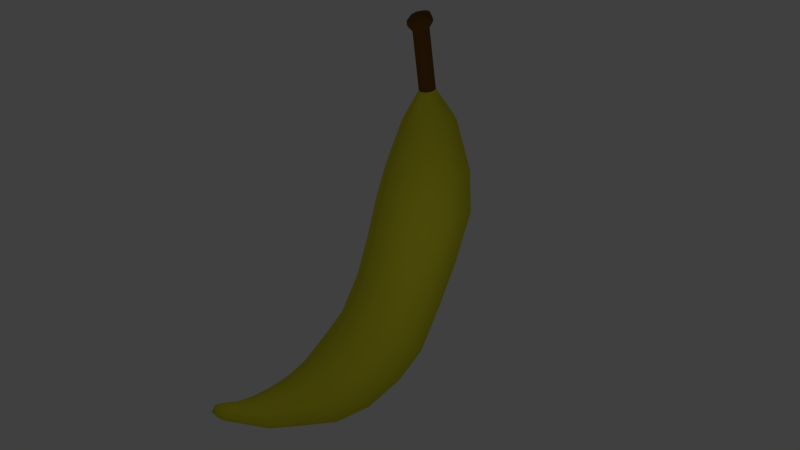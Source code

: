 # Source: Banana.blend  (saved by Blender 2.78.0; exported with 4.5.12 LTS)
import bpy
from mathutils import Matrix  # noqa: F401  (used for matrix-valued properties, if any)

bpy.ops.wm.read_factory_settings(use_empty=True)
scene = bpy.context.scene
scene.name = 'Scene'

# ---- collections
col_collection_1 = bpy.data.collections.new('Collection 1'); scene.collection.children.link(col_collection_1)

# ---- materials (node trees are filled in below, after node groups)
mat_banana_yellow = bpy.data.materials.new('Banana_yellow')
mat_banana_yellow.alpha_threshold = 0.0
mat_banana_yellow.use_transparent_shadow = False
mat_banana_yellow.diffuse_color = (0.8, 0.7581, 0.03169, 1.0)
mat_banana_yellow.roughness = 0.5
mat_banana_yellow.line_color = (0.0, 0.0, 0.0, 1.0)
mat_banana_head = bpy.data.materials.new('Banana_head')
mat_banana_head.alpha_threshold = 0.0
mat_banana_head.use_transparent_shadow = False
mat_banana_head.diffuse_color = (0.196, 0.08679, 0.01435, 1.0)
mat_banana_head.roughness = 0.5

# ---- material node trees

# ---- world
world_world = bpy.data.worlds.new('World'); scene.world = world_world
world_world.color = (0.05088, 0.05088, 0.05088)
world_world.use_sun_shadow = False
world_world.sun_shadow_jitter_overblur = 0.0
world_world.cycles.sampling_method = 'NONE'
world_world.cycles.sample_map_resolution = 256

# ---- cameras
cam_camera = bpy.data.cameras.new('Camera')
cam_camera.clip_end = 100.0
cam_camera.lens = 35.0
cam_camera.sensor_width = 32.0
cam_camera.sensor_height = 18.0
cam_camera.ortho_scale = 7.314
cam_camera.dof.focus_distance = 0.0
cam_camera.dof.aperture_fstop = 128.0

# ---- lights
light_lamp = bpy.data.lights.new('Lamp', 'POINT')
light_lamp.transmission_factor = 0.0
light_lamp.cutoff_distance = 30.0
light_lamp.energy = 100.0
light_lamp.shadow_buffer_clip_start = 1.001
light_lamp.shadow_soft_size = 0.1
light_lamp.shadow_maximum_resolution = 0.006
light_lamp.use_absolute_resolution = True
light_lamp.cycles.use_multiple_importance_sampling = False

# ---- meshes
me_cube = bpy.data.meshes.new('Cube')
me_cube.from_pydata([(23.8, 335.5, 157.1), (13.2, 365.9, 181.6), (-13.68, 365.9, 181.6), (-24.37, 335.5, 157.2), (23.33, 367.1, 118.0), (12.99, 383.8, 157.5), (-13.58, 383.8, 157.5), (-24.06, 367.1, 118.0), (-0.2306, 330.1, 170.8), (-0.2127, 363.0, 189.1), (-0.3776, 372.7, 112.3), (-0.2995, 387.7, 154.3), (-0.2609, 306.4, 150.0), (-0.4173, 366.2, 93.45), (-33.81, 352.3, 137.9), (-18.96, 374.9, 168.8), (18.42, 374.9, 168.8), (33.17, 352.3, 137.9), (40.19, 337.6, 115.1), (-40.94, 337.6, 115.1), (-29.16, 357.7, 98.47), (28.34, 357.8, 98.47), (-29.72, 315.5, 138.5), (29.13, 315.5, 138.4), (-0.478, 357.4, 65.47), (-0.5286, 200.0, -18.61), (-0.6321, 341.4, -6.639), (-1.009, 111.8, -337.8), (-0.9572, 356.9, -166.7), (-0.3177, 1003.0, -1031.0), (-0.2864, 1042.0, -625.4), (46.84, 315.9, 77.07), (-47.76, 315.9, 77.09), (-34.14, 345.2, 68.11), (33.19, 345.2, 68.1), (-0.7909, 342.0, -82.49), (-0.657, 154.9, -145.9), (76.48, 274.4, -10.56), (-77.78, 274.4, -10.56), (-56.01, 323.6, -7.448), (54.78, 323.6, -7.449), (-56.06, 223.8, -23.63), (54.81, 223.8, -23.63), (96.94, 264.8, -129.2), (-98.68, 264.8, -129.2), (-72.06, 323.2, -93.97), (70.51, 323.2, -93.97), (-71.39, 189.8, -150.8), (69.71, 189.8, -150.8), (-1.168, 465.9, -357.8), (-1.17, 239.4, -660.6), (128.9, 245.5, -263.7), (-131.1, 245.5, -263.7), (-96.22, 333.1, -196.6), (94.27, 333.1, -196.6), (-94.58, 151.5, -318.4), (92.5, 151.4, -318.3), (-1.054, 151.5, -510.1), (-1.073, 390.5, -245.7), (-1.059, 359.3, -774.1), (-1.088, 556.0, -436.5), (152.5, 272.0, -377.2), (-154.9, 272.0, -377.2), (-112.8, 363.9, -281.6), (110.6, 363.9, -281.5), (-110.9, 189.1, -472.9), (112.8, 181.7, -469.6), (-0.837, 714.0, -523.9), (-0.9269, 571.6, -875.8), (176.5, 359.1, -506.5), (-178.9, 359.0, -506.4), (-127.9, 443.1, -388.5), (125.5, 443.3, -388.8), (-128.2, 273.2, -618.9), (125.8, 273.2, -618.9), (181.6, 458.9, -611.5), (-188.4, 461.0, -613.8), (-133.7, 533.3, -487.2), (131.4, 533.9, -487.7), (-132.5, 387.5, -722.9), (133.5, 388.9, -728.4), (182.6, 633.4, -694.9), (-188.4, 638.5, -697.9), (-137.4, 695.4, -574.8), (131.5, 685.7, -574.2), (-133.7, 586.6, -818.9), (134.4, 591.1, -824.4), (-0.5531, 881.4, -581.1), (-0.6198, 771.2, -958.2), (188.4, 810.1, -762.0), (-194.1, 819.5, -766.9), (-142.6, 869.0, -636.0), (137.9, 857.2, -633.8), (-137.8, 777.5, -896.1), (138.6, 784.0, -901.8), (197.3, 1005.0, -821.6), (-200.9, 1013.0, -825.2), (-145.2, 1032.0, -683.5), (142.5, 1023.0, -681.7), (-144.0, 1001.0, -968.6), (143.9, 1004.0, -970.7), (-0.1767, 1190.0, -1025.0), (-0.152, 1194.0, -673.3), (-12.91, 1794.0, -876.7), (-17.93, 1780.0, -764.3), (-9.779, 1827.0, -860.6), (-14.09, 1817.0, -781.6), (-10.65, 1828.0, -850.5), (-14.08, 1821.0, -793.4), (8.767, 1824.0, -849.6), (-0.01455, 1514.0, -812.1), (-0.009154, 1523.0, -880.9), (174.4, 1183.0, -846.8), (-174.6, 1183.0, -846.8), (-125.3, 1187.0, -722.9), (125.1, 1187.0, -722.8), (-125.9, 1188.0, -974.0), (125.4, 1188.0, -973.9), (-0.04191, 1405.0, -967.6), (-0.05095, 1382.0, -744.7), (111.2, 1389.0, -854.3), (-111.1, 1388.0, -854.3), (-79.34, 1383.0, -775.8), (79.35, 1383.0, -775.7), (-79.94, 1400.0, -934.8), (79.79, 1400.0, -934.8), (-26.6, 1827.0, -850.8), (6.444, 1820.0, -795.1), (34.48, 1518.0, -846.3), (-34.46, 1518.0, -846.3), (-24.58, 1515.0, -821.8), (24.56, 1515.0, -821.8), (-24.68, 1521.0, -871.0), (24.68, 1522.0, -871.0), (-12.43, 1756.0, -785.2), (-8.834, 1767.0, -860.6), (-17.96, 1791.0, -764.2), (-12.93, 1804.0, -876.5), (18.33, 1765.0, -825.9), (-37.02, 1763.0, -823.5), (-29.02, 1759.0, -795.9), (6.2, 1758.0, -796.7), (-25.17, 1767.0, -850.7), (8.441, 1767.0, -850.6), (-30.84, 1818.0, -792.4), (10.69, 1826.0, -824.2), (32.09, 1790.0, -823.3), (-56.56, 1788.0, -820.5), (-44.89, 1783.0, -780.3), (14.1, 1781.0, -780.0), (-40.33, 1793.0, -861.2), (17.75, 1791.0, -860.6), (32.06, 1800.0, -823.3), (-56.59, 1798.0, -820.4), (-44.92, 1793.0, -780.1), (14.07, 1791.0, -779.9), (-40.37, 1803.0, -861.1), (17.74, 1800.0, -860.2), (-30.06, 1825.0, -821.6), (-9.051, 1827.0, -822.8), (18.9, 1824.0, -824.2), (-39.53, 1823.0, -821.7), (-31.17, 1818.0, -792.3), (5.832, 1819.0, -794.0), (-27.0, 1827.0, -850.6), (8.772, 1824.0, -849.5)], [], [(8, 9, 2, 3), (10, 7, 6, 11), (17, 4, 5, 16), (15, 2, 9, 1, 16, 5, 11, 6), (15, 6, 7, 14), (18, 31, 34, 21, 4, 17), (0, 1, 9, 8), (4, 10, 11, 5), (17, 0, 23, 18), (8, 3, 22, 12), (10, 4, 21, 13), (3, 14, 19, 22), (22, 41, 25, 12), (7, 10, 13, 20), (0, 17, 16, 1), (0, 8, 12, 23), (2, 15, 14, 3), (31, 37, 40, 34), (12, 25, 42, 23), (23, 42, 37, 31, 18), (20, 13, 24, 33), (13, 21, 34, 24), (34, 40, 26, 24), (33, 39, 38, 32), (20, 33, 32, 19, 14, 7), (32, 38, 41, 22, 19), (24, 26, 39, 33), (37, 42, 48, 43), (38, 39, 45, 44), (39, 26, 35, 45), (41, 38, 44, 47), (26, 40, 46, 35), (40, 37, 43, 46), (42, 25, 36, 48), (25, 41, 47, 36), (35, 46, 54, 28), (46, 43, 51, 54), (48, 36, 27, 56), (36, 47, 55, 27), (47, 44, 52, 55), (44, 45, 53, 52), (43, 48, 56, 51), (45, 35, 28, 53), (52, 53, 63, 62), (53, 28, 58, 63), (28, 54, 64, 58), (51, 56, 66, 61), (54, 51, 61, 64), (55, 52, 62, 65), (56, 27, 57, 66), (27, 55, 65, 57), (61, 66, 74, 69), (62, 63, 71, 70), (63, 58, 49, 71), (58, 64, 72, 49), (65, 62, 70, 73), (64, 61, 69, 72), (66, 57, 50, 74), (57, 65, 73, 50), (71, 49, 60, 77), (49, 72, 78, 60), (73, 70, 76, 79), (72, 69, 75, 78), (74, 50, 59, 80), (69, 74, 80, 75), (50, 73, 79, 59), (70, 71, 77, 76), (78, 75, 81, 84), (80, 59, 68, 86), (59, 79, 85, 68), (75, 80, 86, 81), (76, 77, 83, 82), (79, 76, 82, 85), (77, 60, 67, 83), (60, 78, 84, 67), (67, 84, 92, 87), (85, 82, 90, 93), (84, 81, 89, 92), (86, 68, 88, 94), (68, 85, 93, 88), (82, 83, 91, 90), (83, 67, 87, 91), (81, 86, 94, 89), (90, 91, 97, 96), (93, 90, 96, 99), (91, 87, 30, 97), (87, 92, 98, 30), (92, 89, 95, 98), (94, 88, 29, 100), (89, 94, 100, 95), (88, 93, 99, 29), (99, 96, 113, 116), (96, 97, 114, 113), (97, 30, 102, 114), (30, 98, 115, 102), (95, 100, 117, 112), (98, 95, 112, 115), (100, 29, 101, 117), (29, 99, 116, 101), (127, 145, 159, 108), (164, 161, 158, 126), (163, 160, 145, 127), (105, 164, 126, 107), (114, 102, 119, 122), (102, 115, 123, 119), (116, 113, 121, 124), (115, 112, 120, 123), (117, 101, 118, 125), (101, 116, 124, 118), (112, 117, 125, 120), (113, 114, 122, 121), (120, 125, 133, 128), (121, 122, 130, 129), (122, 119, 110, 130), (124, 121, 129, 132), (119, 123, 131, 110), (123, 120, 128, 131), (125, 118, 111, 133), (118, 124, 132, 111), (128, 133, 143, 138), (111, 132, 142, 135), (129, 130, 140, 139), (130, 110, 134, 140), (110, 131, 141, 134), (132, 129, 139, 142), (131, 128, 138, 141), (133, 111, 135, 143), (141, 138, 146, 149), (138, 143, 151, 146), (143, 135, 103, 151), (135, 142, 150, 103), (139, 140, 148, 147), (140, 134, 104, 148), (142, 139, 147, 150), (134, 141, 149, 104), (103, 150, 156, 137), (147, 148, 154, 153), (148, 104, 136, 154), (150, 147, 153, 156), (104, 149, 155, 136), (149, 146, 152, 155), (151, 103, 137, 157), (146, 151, 157, 152), (153, 154, 162, 161), (154, 136, 106, 162), (136, 155, 163, 106), (156, 153, 161, 164), (155, 152, 160, 163), (152, 157, 165, 160), (157, 137, 105, 165), (137, 156, 164, 105), (145, 109, 107, 159), (162, 106, 108, 144), (165, 105, 107, 109), (159, 107, 126, 158), (108, 159, 158, 144), (160, 165, 109, 145), (106, 163, 127, 108), (161, 162, 144, 158)])
me_cube.polygons.foreach_set('use_smooth', [True] * 159)
me_cube.polygons.foreach_set('material_index', [0, 0, 0, 0, 0, 0, 0, 0, 0, 0, 0, 0, 0, 0, 0, 0, 0, 0, 0, 0, 0, 0, 0, 0, 0, 0, 0, 0, 0, 0, 0, 0, 0, 0, 0, 0, 0, 0, 0, 0, 0, 0, 0, 0, 0, 0, 0, 0, 0, 0, 0, 0, 0, 0, 0, 0, 0, 0, 0, 0, 0, 0, 0, 0, 0, 0, 0, 0, 0, 0, 0, 0, 0, 0, 0, 0, 0, 0, 0, 0, 0, 0, 0, 0, 0, 0, 0, 0, 0, 0, 0, 0, 0, 0, 0, 0, 0, 0, 0, 1, 1, 1, 1, 0, 0, 0, 0, 0, 0, 0, 0, 0, 0, 0, 0, 0, 0, 0, 0, 1, 1, 1, 1, 1, 1, 1, 1, 1, 1, 1, 1, 1, 1, 1, 1, 1, 1, 1, 1, 1, 1, 1, 1, 1, 1, 1, 1, 1, 1, 1, 1, 1, 1, 1, 1, 1, 1, 1, 1])
me_cube.materials.append(mat_banana_yellow)
me_cube.materials.append(mat_banana_head)
me_cube.use_remesh_preserve_volume = False
me_cube.use_remesh_preserve_attributes = False
me_cube.use_mirror_vertex_groups = False
me_cube.update()

# ---- objects
ob_banana = bpy.data.objects.new('Banana', me_cube)
ob_lamp = bpy.data.objects.new('Lamp', light_lamp)
ob_camera = bpy.data.objects.new('Camera', cam_camera)

# ---- transforms, parenting, visibility, modifiers, constraints
ob_banana.location = (0.0, -2.0, 0.0)
ob_banana.rotation_euler = (1.571, 0.0, 0.0)
ob_banana.scale = (0.01, 0.01, 0.01)
ob_banana.lock_rotations_4d = False
ob_banana.empty_display_type = 'ARROWS'
ob_banana.lineart.crease_threshold = 0.0
_vg = ob_banana.vertex_groups.new(name='Body')
_vg = ob_banana.vertex_groups.new(name='Head')
ob_lamp.location = (8.897, 1.277, 10.93)
ob_lamp.rotation_euler = (0.6503, 0.05522, 1.866)
ob_lamp.lock_rotations_4d = False
ob_lamp.empty_display_type = 'ARROWS'
ob_lamp.color = (0.0, 0.0, 0.0, 0.0)
ob_lamp.lineart.crease_threshold = 0.0
ob_camera.location = (27.81, -12.39, 25.88)
ob_camera.rotation_euler = (1.109, 0.01082, 1.004)
ob_camera.lock_rotations_4d = False
ob_camera.empty_display_type = 'ARROWS'
ob_camera.color = (0.0, 0.0, 0.0, 0.0)
ob_camera.display_type = 'WIRE'
ob_camera.lineart.crease_threshold = 0.0

# ---- collection membership
col_collection_1.objects.link(ob_banana)
col_collection_1.objects.link(ob_lamp)
col_collection_1.objects.link(ob_camera)

# ---- scene / render settings (as saved in the file)
scene.camera = ob_camera
scene.frame_start = 1; scene.frame_end = 250; scene.frame_set(99)
scene.render.engine = 'BLENDER_EEVEE_NEXT'
scene.render.image_settings.color_mode = 'RGB'
scene.render.image_settings.compression = 90
scene.render.resolution_percentage = 50
scene.render.dither_intensity = 0.0
scene.cycles.use_denoising = False
scene.cycles.samples = 10
scene.cycles.sampling_pattern = 'TABULATED_SOBOL'
scene.cycles.light_sampling_threshold = 0.0
scene.cycles.use_adaptive_sampling = False
scene.cycles.use_light_tree = False
scene.cycles.blur_glossy = 0.0
scene.cycles.volume_bounces = 1
scene.cycles.pixel_filter_type = 'GAUSSIAN'
scene.cycles.sample_clamp_indirect = 0.0
scene.view_settings.view_transform = 'Standard'
bpy.context.view_layer.update()
